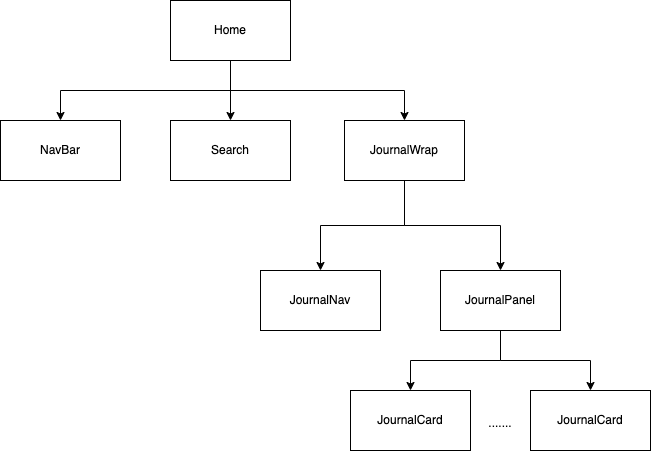

The diagram above was exported from draw.io. Its source (the exported page's mxGraphModel, read from the mxfile embedded in the PNG):
<mxGraphModel dx="946" dy="613" grid="1" gridSize="10" guides="1" tooltips="1" connect="1" arrows="1" fold="1" page="1" pageScale="1" pageWidth="827" pageHeight="1169" math="0" shadow="0">
  <root>
    <mxCell id="0" />
    <mxCell id="1" parent="0" />
    <mxCell id="0_Ez8CJ4YZNaFlI8w4hw-9" style="edgeStyle=orthogonalEdgeStyle;rounded=0;orthogonalLoop=1;jettySize=auto;html=1;entryX=0.5;entryY=0;entryDx=0;entryDy=0;exitX=0.5;exitY=1;exitDx=0;exitDy=0;" edge="1" parent="1" source="0_Ez8CJ4YZNaFlI8w4hw-1" target="0_Ez8CJ4YZNaFlI8w4hw-2">
      <mxGeometry relative="1" as="geometry" />
    </mxCell>
    <mxCell id="0_Ez8CJ4YZNaFlI8w4hw-10" style="edgeStyle=orthogonalEdgeStyle;rounded=0;orthogonalLoop=1;jettySize=auto;html=1;entryX=0.5;entryY=0;entryDx=0;entryDy=0;" edge="1" parent="1" source="0_Ez8CJ4YZNaFlI8w4hw-1" target="0_Ez8CJ4YZNaFlI8w4hw-3">
      <mxGeometry relative="1" as="geometry" />
    </mxCell>
    <mxCell id="0_Ez8CJ4YZNaFlI8w4hw-11" style="edgeStyle=orthogonalEdgeStyle;rounded=0;orthogonalLoop=1;jettySize=auto;html=1;entryX=0.5;entryY=0;entryDx=0;entryDy=0;exitX=0.5;exitY=1;exitDx=0;exitDy=0;" edge="1" parent="1" source="0_Ez8CJ4YZNaFlI8w4hw-1" target="0_Ez8CJ4YZNaFlI8w4hw-4">
      <mxGeometry relative="1" as="geometry" />
    </mxCell>
    <mxCell id="0_Ez8CJ4YZNaFlI8w4hw-1" value="Home" style="rounded=0;whiteSpace=wrap;html=1;" vertex="1" parent="1">
      <mxGeometry x="240" y="40" width="120" height="60" as="geometry" />
    </mxCell>
    <mxCell id="0_Ez8CJ4YZNaFlI8w4hw-2" value="NavBar" style="rounded=0;whiteSpace=wrap;html=1;" vertex="1" parent="1">
      <mxGeometry x="70" y="160" width="120" height="60" as="geometry" />
    </mxCell>
    <mxCell id="0_Ez8CJ4YZNaFlI8w4hw-3" value="Search" style="rounded=0;whiteSpace=wrap;html=1;" vertex="1" parent="1">
      <mxGeometry x="240" y="160" width="120" height="60" as="geometry" />
    </mxCell>
    <mxCell id="0_Ez8CJ4YZNaFlI8w4hw-12" style="edgeStyle=orthogonalEdgeStyle;rounded=0;orthogonalLoop=1;jettySize=auto;html=1;entryX=0.5;entryY=0;entryDx=0;entryDy=0;" edge="1" parent="1" source="0_Ez8CJ4YZNaFlI8w4hw-4" target="0_Ez8CJ4YZNaFlI8w4hw-5">
      <mxGeometry relative="1" as="geometry" />
    </mxCell>
    <mxCell id="0_Ez8CJ4YZNaFlI8w4hw-13" style="edgeStyle=orthogonalEdgeStyle;rounded=0;orthogonalLoop=1;jettySize=auto;html=1;entryX=0.5;entryY=0;entryDx=0;entryDy=0;" edge="1" parent="1" source="0_Ez8CJ4YZNaFlI8w4hw-4" target="0_Ez8CJ4YZNaFlI8w4hw-6">
      <mxGeometry relative="1" as="geometry" />
    </mxCell>
    <mxCell id="0_Ez8CJ4YZNaFlI8w4hw-4" value="JournalWrap" style="rounded=0;whiteSpace=wrap;html=1;" vertex="1" parent="1">
      <mxGeometry x="414" y="160" width="120" height="60" as="geometry" />
    </mxCell>
    <mxCell id="0_Ez8CJ4YZNaFlI8w4hw-5" value="JournalNav" style="rounded=0;whiteSpace=wrap;html=1;" vertex="1" parent="1">
      <mxGeometry x="330" y="310" width="120" height="60" as="geometry" />
    </mxCell>
    <mxCell id="0_Ez8CJ4YZNaFlI8w4hw-15" style="edgeStyle=orthogonalEdgeStyle;rounded=0;orthogonalLoop=1;jettySize=auto;html=1;entryX=0.5;entryY=0;entryDx=0;entryDy=0;" edge="1" parent="1" source="0_Ez8CJ4YZNaFlI8w4hw-6" target="0_Ez8CJ4YZNaFlI8w4hw-7">
      <mxGeometry relative="1" as="geometry" />
    </mxCell>
    <mxCell id="0_Ez8CJ4YZNaFlI8w4hw-16" style="edgeStyle=orthogonalEdgeStyle;rounded=0;orthogonalLoop=1;jettySize=auto;html=1;entryX=0.5;entryY=0;entryDx=0;entryDy=0;" edge="1" parent="1" source="0_Ez8CJ4YZNaFlI8w4hw-6" target="0_Ez8CJ4YZNaFlI8w4hw-8">
      <mxGeometry relative="1" as="geometry" />
    </mxCell>
    <mxCell id="0_Ez8CJ4YZNaFlI8w4hw-6" value="JournalPanel" style="rounded=0;whiteSpace=wrap;html=1;" vertex="1" parent="1">
      <mxGeometry x="510" y="310" width="120" height="60" as="geometry" />
    </mxCell>
    <mxCell id="0_Ez8CJ4YZNaFlI8w4hw-7" value="JournalCard" style="rounded=0;whiteSpace=wrap;html=1;" vertex="1" parent="1">
      <mxGeometry x="420" y="430" width="120" height="60" as="geometry" />
    </mxCell>
    <mxCell id="0_Ez8CJ4YZNaFlI8w4hw-8" value="JournalCard" style="rounded=0;whiteSpace=wrap;html=1;" vertex="1" parent="1">
      <mxGeometry x="600" y="430" width="120" height="60" as="geometry" />
    </mxCell>
    <mxCell id="0_Ez8CJ4YZNaFlI8w4hw-17" value="......." style="text;html=1;strokeColor=none;fillColor=none;align=center;verticalAlign=middle;whiteSpace=wrap;rounded=0;" vertex="1" parent="1">
      <mxGeometry x="540" y="450" width="60" height="25" as="geometry" />
    </mxCell>
  </root>
</mxGraphModel>